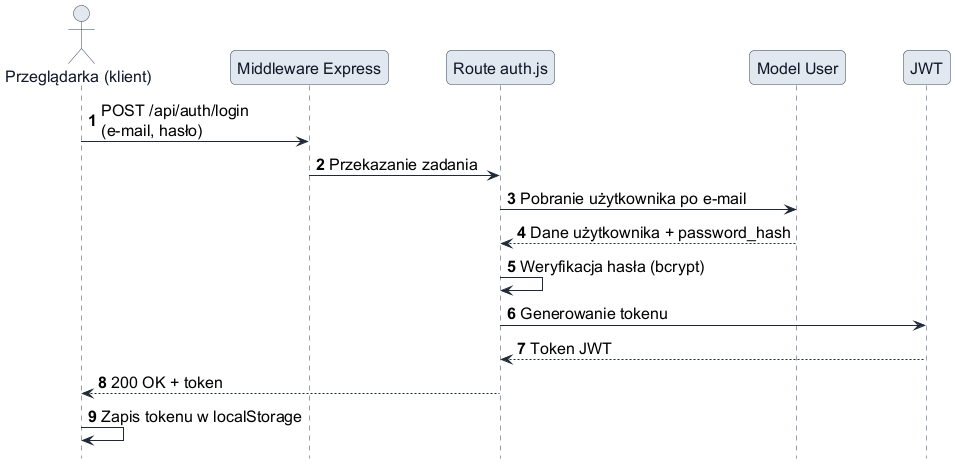

The diagram above was rendered by PlantUML. Its source (embedded in the PNG):
@startuml
!include style.iuml
hide footbox
skinparam ParticipantPadding 24
skinparam BoxPadding 10

autonumber
actor "Przeglądarka (klient)" as K
participant "Middleware Express" as M
participant "Route auth.js" as R
participant "Model User" as U
participant "JWT" as J

K -> M: POST /api/auth/login\n(e-mail, hasło)
M -> R: Przekazanie zadania
R -> U: Pobranie użytkownika po e-mail
U --> R: Dane użytkownika + password_hash
R -> R: Weryfikacja hasła (bcrypt)
R -> J: Generowanie tokenu
J --> R: Token JWT
R --> K: 200 OK + token
K -> K: Zapis tokenu w localStorage
@enduml